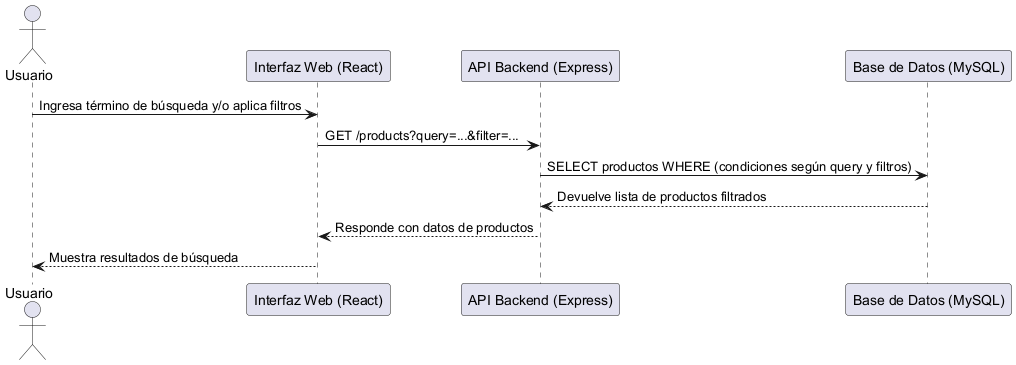

The diagram above was rendered by PlantUML. Its source (embedded in the PNG):
@startuml BusquedaProductos
actor "Usuario" as U
participant "Interfaz Web (React)" as FE
participant "API Backend (Express)" as BE
participant "Base de Datos (MySQL)" as DB

U -> FE: Ingresa término de búsqueda y/o aplica filtros
FE -> BE: GET /products?query=...&filter=...
BE -> DB: SELECT productos WHERE (condiciones según query y filtros)
DB --> BE: Devuelve lista de productos filtrados
BE --> FE: Responde con datos de productos
FE --> U: Muestra resultados de búsqueda
@enduml